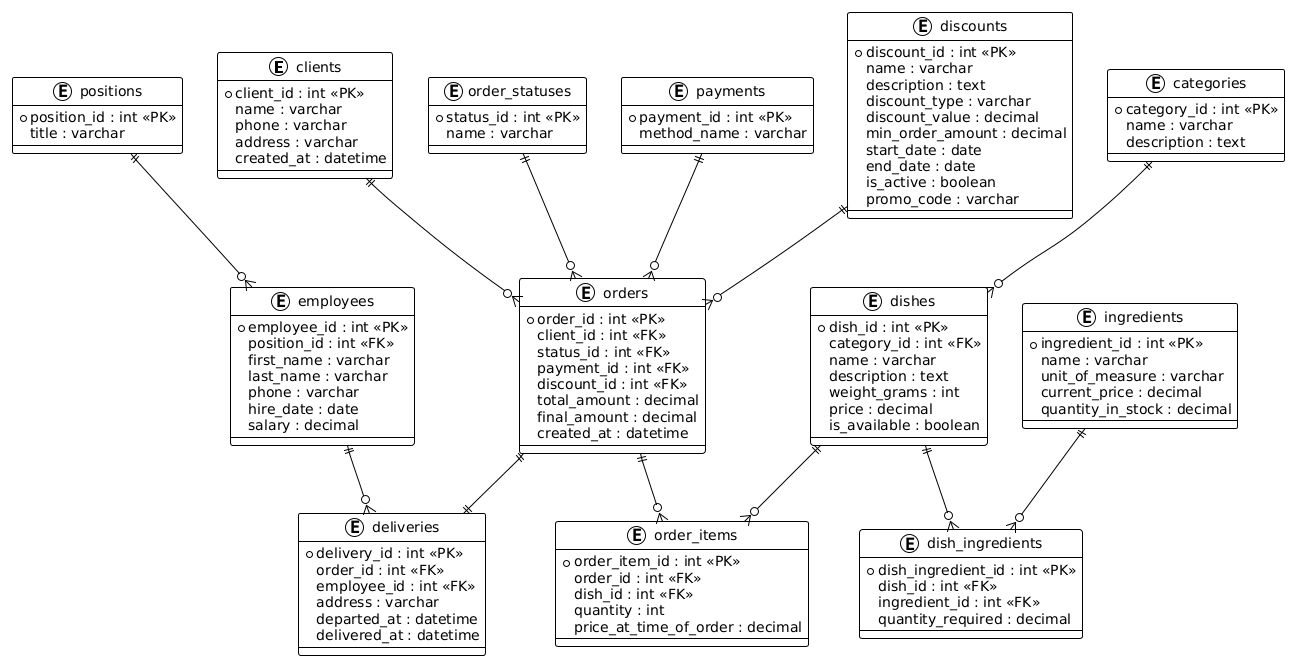

The diagram above was rendered by PlantUML. Its source (embedded in the PNG):
@startuml
!theme plain

entity clients {
  *client_id : int <<PK>>
  name : varchar
  phone : varchar
  address : varchar
  created_at : datetime
}

entity positions {
  *position_id : int <<PK>>
  title : varchar
}

entity employees {
  *employee_id : int <<PK>>
  position_id : int <<FK>>
  first_name : varchar
  last_name : varchar
  phone : varchar
  hire_date : date
  salary : decimal
}

entity order_statuses {
  *status_id : int <<PK>>
  name : varchar
}

entity payments {
  *payment_id : int <<PK>>
  method_name : varchar
}

entity orders {
  *order_id : int <<PK>>
  client_id : int <<FK>>
  status_id : int <<FK>>
  payment_id : int <<FK>>
  discount_id : int <<FK>>
  total_amount : decimal
  final_amount : decimal
  created_at : datetime
}

entity deliveries {
  *delivery_id : int <<PK>>
  order_id : int <<FK>>
  employee_id : int <<FK>>
  address : varchar
  departed_at : datetime
  delivered_at : datetime
}

entity categories {
  *category_id : int <<PK>>
  name : varchar
  description : text
}

entity dishes {
  *dish_id : int <<PK>>
  category_id : int <<FK>>
  name : varchar
  description : text
  weight_grams : int
  price : decimal
  is_available : boolean
}

entity ingredients {
  *ingredient_id : int <<PK>>
  name : varchar
  unit_of_measure : varchar
  current_price : decimal
  quantity_in_stock : decimal
}

entity order_items {
  *order_item_id : int <<PK>>
  order_id : int <<FK>>
  dish_id : int <<FK>>
  quantity : int
  price_at_time_of_order : decimal
}

entity dish_ingredients {
  *dish_ingredient_id : int <<PK>>
  dish_id : int <<FK>>
  ingredient_id : int <<FK>>
  quantity_required : decimal
}

entity discounts {
  *discount_id : int <<PK>>
  name : varchar
  description : text
  discount_type : varchar
  discount_value : decimal
  min_order_amount : decimal
  start_date : date
  end_date : date
  is_active : boolean
  promo_code : varchar
}

' Связи
positions ||--o{ employees
clients ||--o{ orders
order_statuses ||--o{ orders
payments ||--o{ orders
discounts ||--o{ orders
orders ||--|| deliveries
employees ||--o{ deliveries
categories ||--o{ dishes
orders ||--o{ order_items
dishes ||--o{ order_items
dishes ||--o{ dish_ingredients
ingredients ||--o{ dish_ingredients
@enduml